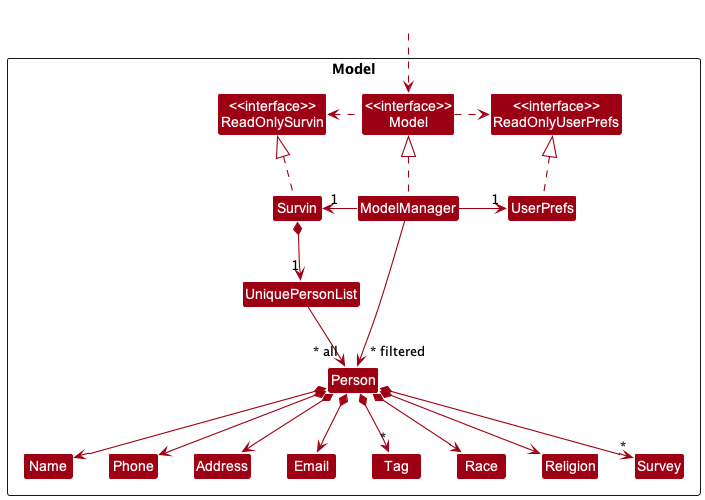

The diagram above was rendered by PlantUML. Its source (embedded in the PNG):
@startuml
!include style.puml
skinparam arrowThickness 1.1
skinparam arrowColor MODEL_COLOR
skinparam classBackgroundColor MODEL_COLOR

Package Model <<Rectangle>>{
Class "<<interface>>\nReadOnlySurvin" as ReadOnlySurvin
Class "<<interface>>\nReadOnlyUserPrefs" as ReadOnlyUserPrefs
Class "<<interface>>\nModel" as Model
Class Survin
Class ModelManager
Class UserPrefs

Class UniquePersonList
Class Person
Class Address
Class Email
Class Name
Class Phone
Class Tag
Class Race
Class Religion
Class Survey

}

Class HiddenOutside #FFFFFF
HiddenOutside ..> Model

Survin .up.|> ReadOnlySurvin

ModelManager .up.|> Model
Model .right.> ReadOnlyUserPrefs
Model .left.> ReadOnlySurvin
ModelManager -left-> "1" Survin
ModelManager -right-> "1" UserPrefs
UserPrefs .up.|> ReadOnlyUserPrefs

Survin *--> "1" UniquePersonList
UniquePersonList --> "~* all" Person
Person *--> Name
Person *--> Phone
Person *--> Email
Person *--> Address
Person *--> Race
Person *--> Religion
Person *--> "*" Survey
Person *--> "*" Tag

Name -[hidden]right-> Phone
Phone -[hidden]right-> Address
Address -[hidden]right-> Email

ModelManager -->"~* filtered" Person
@enduml